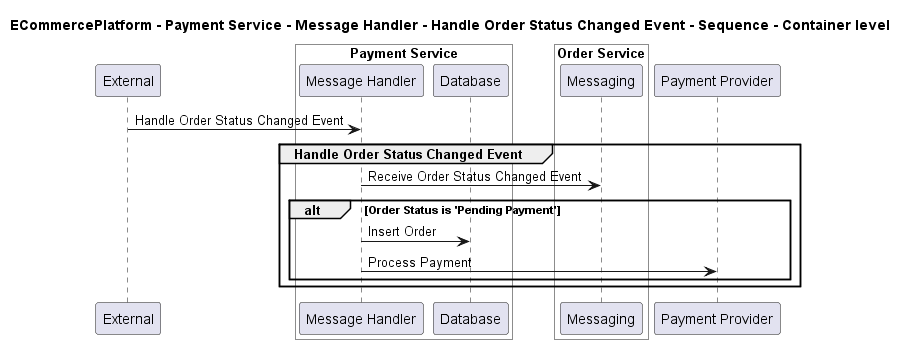

The diagram above was rendered by PlantUML. Its source (embedded in the PNG):
@startuml

title ECommercePlatform - Payment Service - Message Handler - Handle Order Status Changed Event - Sequence - Container level

participant "External" as C4InterFlow.SoftwareSystems.ExternalSystem

box "Payment Service" #White
    participant "Message Handler" as ECommercePlatform.SoftwareSystems.PaymentService.Containers.MessageHandler
    participant "Database" as ECommercePlatform.SoftwareSystems.PaymentService.Containers.Database
end box


box "Order Service" #White
    participant "Messaging" as ECommercePlatform.SoftwareSystems.OrderService.Containers.Messaging
end box

participant "Payment Provider" as ECommercePlatform.SoftwareSystems.PaymentProvider

C4InterFlow.SoftwareSystems.ExternalSystem -> ECommercePlatform.SoftwareSystems.PaymentService.Containers.MessageHandler : Handle Order Status Changed Event
group Handle Order Status Changed Event
ECommercePlatform.SoftwareSystems.PaymentService.Containers.MessageHandler -> ECommercePlatform.SoftwareSystems.OrderService.Containers.Messaging : Receive Order Status Changed Event
alt Order Status is 'Pending Payment'
ECommercePlatform.SoftwareSystems.PaymentService.Containers.MessageHandler -> ECommercePlatform.SoftwareSystems.PaymentService.Containers.Database : Insert Order
ECommercePlatform.SoftwareSystems.PaymentService.Containers.MessageHandler -> ECommercePlatform.SoftwareSystems.PaymentProvider : Process Payment
end
end


@enduml